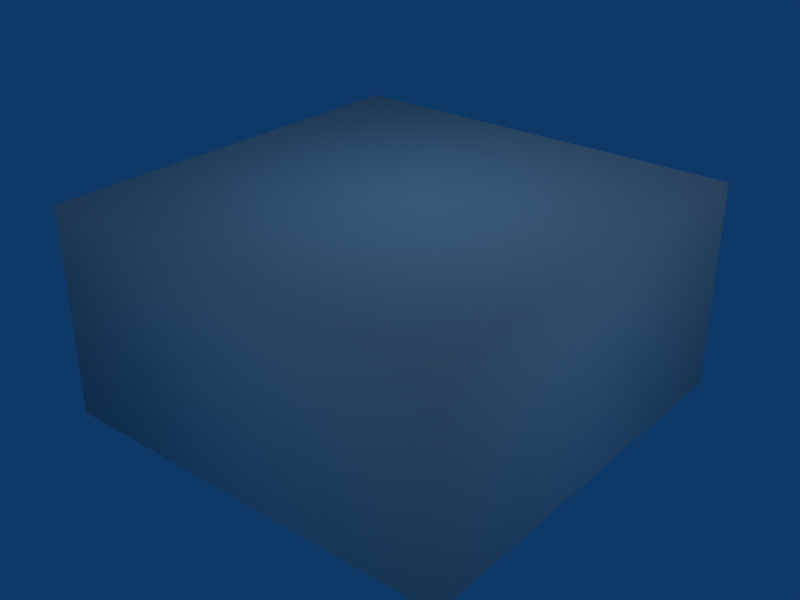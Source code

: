 # Source: outdoors_flat_empty.blend  (saved by Blender 2.76.0; exported with 4.5.12 LTS)
import bpy
from mathutils import Matrix  # noqa: F401  (used for matrix-valued properties, if any)

bpy.ops.wm.read_factory_settings(use_empty=True)
scene = bpy.context.scene
scene.name = 'Scene'

# ---- collections
col_collection_1 = bpy.data.collections.new('Collection 1'); scene.collection.children.link(col_collection_1)

# ---- materials (node trees are filled in below, after node groups)
mat_material = bpy.data.materials.new('Material')
mat_material.alpha_threshold = 0.0
mat_material.use_transparent_shadow = False
mat_material.roughness = 0.5
mat_material_ground_001 = bpy.data.materials.new('Material.Ground.001')
mat_material_ground_001.alpha_threshold = 0.0
mat_material_ground_001.use_transparent_shadow = False
mat_material_ground_001.roughness = 1.543
mat_material_ground_001.specular_intensity = 0.0
mat_material_ground_001.line_color = (0.0, 0.0, 0.0, 1.0)
mat_skyboxmat = bpy.data.materials.new('SkyBoxMat')
mat_skyboxmat.alpha_threshold = 0.0
mat_skyboxmat.use_transparent_shadow = False
mat_skyboxmat.roughness = 0.5
mat_skyboxmat.line_color = (0.0, 0.0, 0.0, 1.0)
mat_material_wall_rock = bpy.data.materials.new('Material.wall.rock')
mat_material_wall_rock.alpha_threshold = 0.0
mat_material_wall_rock.use_transparent_shadow = False
mat_material_wall_rock.roughness = 0.5
mat_material_001 = bpy.data.materials.new('Material.001')
mat_material_001.alpha_threshold = 0.0
mat_material_001.use_transparent_shadow = False
mat_material_001.roughness = 0.5

# ---- material node trees

# ---- world
world_world = bpy.data.worlds.new('World'); scene.world = world_world
world_world.color = (0.05656, 0.2208, 0.4)
world_world.use_sun_shadow = False
world_world.sun_shadow_jitter_overblur = 0.0
world_world.cycles.sampling_method = 'MANUAL'
world_world.cycles.sample_map_resolution = 256

# ---- lights
light_lamp = bpy.data.lights.new('Lamp', 'SUN')
light_lamp.color = (1.0, 0.9593, 0.8902)
light_lamp.transmission_factor = 0.0
light_lamp.use_shadow = False
light_lamp.angle = 1.571
light_lamp.energy = 0.7
light_lamp.shadow_buffer_clip_start = 0.5
light_lamp.shadow_soft_size = 1.0
light_lamp.shadow_cascade_max_distance = 1000.0
light_lamp.cycles.use_multiple_importance_sampling = False
light_lamp_003 = bpy.data.lights.new('Lamp.003', 'SPOT')
light_lamp_003.transmission_factor = 0.0
light_lamp_003.cutoff_distance = 200.0
light_lamp_003.energy = 70.0
light_lamp_003.shadow_buffer_clip_start = 0.1
light_lamp_003.shadow_soft_size = 1.0
light_lamp_003.shadow_maximum_resolution = 0.006
light_lamp_003.use_absolute_resolution = True
light_lamp_003.use_square = True
light_lamp_003.spot_size = 1.571
light_lamp_003.cycles.use_multiple_importance_sampling = False

# ---- meshes
me_flatwall = bpy.data.meshes.new('flatwall')
me_flatwall.from_pydata([(-1.0, -1.0, -1.0), (-1.0, -1.0, 1.0), (-1.0, 1.0, -1.0), (-1.0, 1.0, 1.0), (1.0, -1.0, -1.0), (1.0, -1.0, 1.0), (1.0, 1.0, -1.0), (1.0, 1.0, 1.0)], [], [(1, 3, 2, 0), (3, 7, 6, 2), (7, 5, 4, 6), (5, 1, 0, 4), (0, 2, 6, 4), (5, 7, 3, 1)])
_uv = me_flatwall.uv_layers.new(name='UVMap')
_uv.uv.foreach_set('vector', [0.0, 0.0, 1.0, 0.0, 1.0, 1.0, 0.0, 1.0, 0.0, 0.0, 1.0, 0.0, 1.0, 1.0, 0.0, 1.0, 0.0, 0.0, 1.0, 0.0, 1.0, 1.0, 0.0, 1.0, 0.0, 0.0, 1.0, 0.0, 1.0, 1.0, 0.0, 1.0, 0.0, 0.0, 1.0, 0.0, 1.0, 1.0, 0.0, 1.0, 0.0, 0.0, 1.0, 0.0, 1.0, 1.0, 0.0, 1.0])
me_flatwall.materials.append(mat_material)
me_flatwall.use_remesh_preserve_volume = False
me_flatwall.use_remesh_preserve_attributes = False
me_flatwall.use_mirror_vertex_groups = False
me_flatwall.update()
me_ground = bpy.data.meshes.new('ground')
me_ground.from_pydata([(-1.0, -1.0, -1.0), (-1.0, -1.0, 1.0), (-1.0, 1.0, -1.0), (-1.0, 1.0, 1.0), (1.0, -1.0, -1.0), (1.0, -1.0, 1.0), (1.0, 1.0, -1.0), (1.0, 1.0, 1.0)], [], [(1, 3, 2, 0), (3, 7, 6, 2), (7, 5, 4, 6), (5, 1, 0, 4), (0, 2, 6, 4), (5, 7, 3, 1)])
me_ground.materials.append(mat_material_ground_001)
me_ground.use_remesh_preserve_volume = False
me_ground.use_remesh_preserve_attributes = False
me_ground.use_mirror_vertex_groups = False
me_ground.update()
me_cube_001 = bpy.data.meshes.new('Cube.001')
me_cube_001.from_pydata([(250.0, 250.0, 251.0), (-250.0, 250.0, 251.0), (250.0, -250.0, 251.0), (-250.0, -250.0, 251.0), (250.0, 250.0, 0.9701), (-250.0, 250.0, 0.9701), (250.0, -250.0, 0.97), (-250.0, -250.0, 0.9701)], [], [(1, 0, 2, 3), (0, 1, 5, 4), (3, 2, 6, 7), (2, 0, 4, 6), (7, 5, 1, 3)])
me_cube_001.polygons.foreach_set('use_smooth', [True] * 5)
_uv = me_cube_001.uv_layers.new(name='UVTex')
_uv.uv.foreach_set('vector', [0.25, 0.25, 0.75, 0.25, 0.75, 0.75, 0.25, 0.75, 0.75, 0.25, 0.25, 0.25, 0.25, 0.0, 0.75, 1.228e-07, 0.25, 0.75, 0.75, 0.75, 0.75, 1.0, 0.25, 1.0, 0.75, 0.75, 0.75, 0.25, 1.0, 0.25, 1.0, 0.75, 0.0, 0.75, 3.89e-07, 0.25, 0.25, 0.25, 0.25, 0.75])
me_cube_001.materials.append(mat_skyboxmat)
me_cube_001.use_remesh_preserve_volume = False
me_cube_001.use_remesh_preserve_attributes = False
me_cube_001.use_mirror_vertex_groups = False
me_cube_001.update()
me_mesh = bpy.data.meshes.new('Mesh')
me_mesh.from_pydata([(-5.298, -2.419, 0.0), (-5.035, -2.342, 0.0), (-4.78, -2.281, 0.0), (-4.532, -2.234, 0.0), (-4.292, -2.2, 0.0), (-4.058, -2.178, 0.0), (-3.831, -2.165, 0.0), (-3.611, -2.16, 0.0), (-3.396, -2.163, 0.0), (-3.187, -2.171, 0.0), (-2.983, -2.183, 0.0), (-2.784, -2.199, 0.0), (-2.59, -2.218, 0.0), (-2.401, -2.238, 0.0), (-2.217, -2.259, 0.0), (-2.036, -2.28, 0.0), (-1.859, -2.3, 0.0), (-1.687, -2.319, 0.0), (-1.517, -2.337, 0.0), (-1.351, -2.352, 0.0), (-1.188, -2.365, 0.0), (-1.029, -2.375, 0.0), (-0.8715, -2.383, 0.0), (-0.7171, -2.388, 0.0), (-0.5651, -2.39, 0.0), (-0.4154, -2.389, 0.0), (-0.2678, -2.386, 0.0), (-0.1223, -2.38, 0.0), (0.02128, -2.373, 0.0), (0.1631, -2.364, 0.0), (0.3033, -2.355, 0.0), (0.4419, -2.345, 0.0), (0.579, -2.336, 0.0), (0.7149, -2.327, 0.0), (0.8497, -2.32, 0.0), (0.9835, -2.314, 0.0), (1.117, -2.309, 0.0), (1.249, -2.306, 0.0), (1.381, -2.305, 0.0), (1.514, -2.306, 0.0), (1.646, -2.308, 0.0), (1.779, -2.311, 0.0), (1.913, -2.315, 0.0), (2.048, -2.32, 0.0), (2.185, -2.325, 0.0), (2.323, -2.329, 0.0), (2.464, -2.332, 0.0), (2.608, -2.333, 0.0), (2.755, -2.33, 0.0), (2.906, -2.324, 0.0), (3.06, -2.314, 0.0), (3.219, -2.297, 0.0), (3.384, -2.273, 0.0), (3.554, -2.24, 0.0), (3.73, -2.198, 0.0), (3.913, -2.144, 0.0), (4.103, -2.078, 0.0), (4.301, -1.997, 0.0), (4.508, -1.9, 0.0), (4.724, -1.784, 0.0), (-5.298, -2.419, 2.334), (-5.035, -2.342, 2.334), (-4.78, -2.281, 2.334), (-4.532, -2.234, 2.334), (-4.292, -2.2, 2.334), (-4.058, -2.178, 2.334), (-3.831, -2.165, 2.334), (-3.611, -2.16, 2.334), (-3.396, -2.163, 2.334), (-3.187, -2.171, 2.334), (-2.983, -2.183, 2.334), (-2.784, -2.199, 2.334), (-2.59, -2.218, 2.334), (-2.401, -2.238, 2.334), (-2.217, -2.259, 2.334), (-2.036, -2.28, 2.334), (-1.859, -2.3, 2.334), (-1.687, -2.319, 2.334), (-1.517, -2.337, 2.334), (-1.351, -2.352, 2.334), (-1.188, -2.365, 2.334), (-1.029, -2.375, 2.334), (-0.8715, -2.383, 2.334), (-0.7171, -2.388, 2.334), (-0.5651, -2.39, 2.334), (-0.4154, -2.389, 2.334), (-0.2678, -2.386, 2.334), (-0.1223, -2.38, 2.334), (0.02128, -2.373, 2.334), (0.1631, -2.364, 2.334), (0.3033, -2.355, 2.334), (0.4419, -2.345, 2.334), (0.579, -2.336, 2.334), (0.7149, -2.327, 2.334), (0.8497, -2.32, 2.334), (0.9835, -2.314, 2.334), (1.117, -2.309, 2.334), (1.249, -2.306, 2.334), (1.381, -2.305, 2.334), (1.514, -2.306, 2.334), (1.646, -2.308, 2.334), (1.779, -2.311, 2.334), (1.913, -2.315, 2.334), (2.048, -2.32, 2.334), (2.185, -2.325, 2.334), (2.323, -2.329, 2.334), (2.464, -2.332, 2.334), (2.608, -2.333, 2.334), (2.755, -2.33, 2.334), (2.906, -2.324, 2.334), (3.06, -2.314, 2.334), (3.219, -2.297, 2.334), (3.384, -2.273, 2.334), (3.554, -2.24, 2.334), (3.73, -2.198, 2.334), (3.913, -2.144, 2.334), (4.103, -2.078, 2.334), (4.301, -1.997, 2.334), (4.508, -1.9, 2.334), (4.724, -1.784, 2.334), (-5.279, -2.804, 0.0), (-5.016, -2.727, 0.0), (-4.761, -2.666, 0.0), (-4.514, -2.619, 0.0), (-4.273, -2.586, 0.0), (-4.04, -2.563, 0.0), (-3.813, -2.55, 0.0), (-3.592, -2.546, 0.0), (-3.377, -2.548, 0.0), (-3.168, -2.556, 0.0), (-2.964, -2.569, 0.0), (-2.766, -2.585, 0.0), (-2.572, -2.604, 0.0), (-2.383, -2.624, 0.0), (-2.198, -2.645, 0.0), (-2.017, -2.666, 0.0), (-1.841, -2.686, 0.0), (-1.668, -2.705, 0.0), (-1.499, -2.722, 0.0), (-1.333, -2.738, 0.0), (-1.17, -2.751, 0.0), (-1.01, -2.761, 0.0), (-0.8529, -2.768, 0.0), (-0.6984, -2.773, 0.0), (-0.5464, -2.775, 0.0), (-0.3967, -2.774, 0.0), (-0.2492, -2.771, 0.0), (-0.1037, -2.766, 0.0), (0.03995, -2.758, 0.0), (0.1818, -2.75, 0.0), (0.3219, -2.74, 0.0), (0.4605, -2.731, 0.0), (0.5977, -2.721, 0.0), (0.7336, -2.713, 0.0), (0.8683, -2.705, 0.0), (1.002, -2.699, 0.0), (1.135, -2.695, 0.0), (1.268, -2.692, 0.0), (1.4, -2.691, 0.0), (1.532, -2.691, 0.0), (1.665, -2.694, 0.0), (1.798, -2.697, 0.0), (1.932, -2.701, 0.0), (2.067, -2.706, 0.0), (2.204, -2.71, 0.0), (2.342, -2.715, 0.0), (2.483, -2.717, 0.0), (2.627, -2.718, 0.0), (2.774, -2.716, 0.0), (2.924, -2.71, 0.0), (3.079, -2.699, 0.0), (3.238, -2.682, 0.0), (3.402, -2.658, 0.0), (3.572, -2.626, 0.0), (3.748, -2.583, 0.0), (3.931, -2.53, 0.0), (4.121, -2.463, 0.0), (4.32, -2.382, 0.0), (4.526, -2.285, 0.0), (4.742, -2.17, 0.0), (-5.279, -2.804, 2.334), (-5.016, -2.727, 2.334), (-4.761, -2.666, 2.334), (-4.514, -2.619, 2.334), (-4.273, -2.586, 2.334), (-4.04, -2.563, 2.334), (-3.813, -2.55, 2.334), (-3.592, -2.546, 2.334), (-3.377, -2.548, 2.334), (-3.168, -2.556, 2.334), (-2.964, -2.569, 2.334), (-2.766, -2.585, 2.334), (-2.572, -2.604, 2.334), (-2.383, -2.624, 2.334), (-2.198, -2.645, 2.334), (-2.017, -2.666, 2.334), (-1.841, -2.686, 2.334), (-1.668, -2.705, 2.334), (-1.499, -2.722, 2.334), (-1.333, -2.738, 2.334), (-1.17, -2.751, 2.334), (-1.01, -2.761, 2.334), (-0.8529, -2.768, 2.334), (-0.6984, -2.773, 2.334), (-0.5464, -2.775, 2.334), (-0.3967, -2.774, 2.334), (-0.2492, -2.771, 2.334), (-0.1037, -2.766, 2.334), (0.03995, -2.758, 2.334), (0.1818, -2.75, 2.334), (0.3219, -2.74, 2.334), (0.4605, -2.731, 2.334), (0.5977, -2.721, 2.334), (0.7336, -2.713, 2.334), (0.8683, -2.705, 2.334), (1.002, -2.699, 2.334), (1.135, -2.695, 2.334), (1.268, -2.692, 2.334), (1.4, -2.691, 2.334), (1.532, -2.691, 2.334), (1.665, -2.694, 2.334), (1.798, -2.697, 2.334), (1.932, -2.701, 2.334), (2.067, -2.706, 2.334), (2.204, -2.71, 2.334), (2.342, -2.715, 2.334), (2.483, -2.717, 2.334), (2.627, -2.718, 2.334), (2.774, -2.716, 2.334), (2.924, -2.71, 2.334), (3.079, -2.699, 2.334), (3.238, -2.682, 2.334), (3.402, -2.658, 2.334), (3.572, -2.626, 2.334), (3.748, -2.583, 2.334), (3.931, -2.53, 2.334), (4.121, -2.463, 2.334), (4.32, -2.382, 2.334), (4.526, -2.285, 2.334), (4.742, -2.17, 2.334)], [], [(32, 92, 93, 33), (6, 66, 67, 7), (33, 93, 94, 34), (7, 67, 68, 8), (34, 94, 95, 35), (8, 68, 69, 9), (35, 95, 96, 36), (9, 69, 70, 10), (36, 96, 97, 37), (10, 70, 71, 11), (37, 97, 98, 38), (11, 71, 72, 12), (38, 98, 99, 39), (12, 72, 73, 13), (39, 99, 100, 40), (13, 73, 74, 14), (40, 100, 101, 41), (14, 74, 75, 15), (41, 101, 102, 42), (15, 75, 76, 16), (42, 102, 103, 43), (16, 76, 77, 17), (43, 103, 104, 44), (17, 77, 78, 18), (44, 104, 105, 45), (18, 78, 79, 19), (45, 105, 106, 46), (19, 79, 80, 20), (46, 106, 107, 47), (20, 80, 81, 21), (47, 107, 108, 48), (21, 81, 82, 22), (48, 108, 109, 49), (22, 82, 83, 23), (49, 109, 110, 50), (23, 83, 84, 24), (50, 110, 111, 51), (24, 84, 85, 25), (51, 111, 112, 52), (25, 85, 86, 26), (52, 112, 113, 53), (26, 86, 87, 27), (0, 60, 61, 1), (53, 113, 114, 54), (27, 87, 88, 28), (1, 61, 62, 2), (54, 114, 115, 55), (28, 88, 89, 29), (2, 62, 63, 3), (55, 115, 116, 56), (29, 89, 90, 30), (3, 63, 64, 4), (56, 116, 117, 57), (30, 90, 91, 31), (4, 64, 65, 5), (57, 117, 118, 58), (31, 91, 92, 32), (5, 65, 66, 6), (58, 118, 119, 59), (152, 153, 213, 212), (126, 127, 187, 186), (153, 154, 214, 213), (127, 128, 188, 187), (154, 155, 215, 214), (128, 129, 189, 188), (155, 156, 216, 215), (129, 130, 190, 189), (156, 157, 217, 216), (130, 131, 191, 190), (157, 158, 218, 217), (131, 132, 192, 191), (158, 159, 219, 218), (132, 133, 193, 192), (159, 160, 220, 219), (133, 134, 194, 193), (160, 161, 221, 220), (134, 135, 195, 194), (161, 162, 222, 221), (135, 136, 196, 195), (162, 163, 223, 222), (136, 137, 197, 196), (163, 164, 224, 223), (137, 138, 198, 197), (164, 165, 225, 224), (138, 139, 199, 198), (165, 166, 226, 225), (139, 140, 200, 199), (166, 167, 227, 226), (140, 141, 201, 200), (167, 168, 228, 227), (141, 142, 202, 201), (168, 169, 229, 228), (142, 143, 203, 202), (169, 170, 230, 229), (143, 144, 204, 203), (170, 171, 231, 230), (144, 145, 205, 204), (171, 172, 232, 231), (145, 146, 206, 205), (172, 173, 233, 232), (146, 147, 207, 206), (120, 121, 181, 180), (173, 174, 234, 233), (147, 148, 208, 207), (121, 122, 182, 181), (174, 175, 235, 234), (148, 149, 209, 208), (122, 123, 183, 182), (175, 176, 236, 235), (149, 150, 210, 209), (123, 124, 184, 183), (176, 177, 237, 236), (150, 151, 211, 210), (124, 125, 185, 184), (177, 178, 238, 237), (151, 152, 212, 211), (125, 126, 186, 185), (178, 179, 239, 238), (67, 66, 186, 187), (14, 15, 135, 134), (119, 118, 238, 239), (68, 67, 187, 188), (15, 16, 136, 135), (69, 68, 188, 189), (16, 17, 137, 136), (70, 69, 189, 190), (17, 18, 138, 137), (71, 70, 190, 191), (18, 19, 139, 138), (72, 71, 191, 192), (19, 20, 140, 139), (73, 72, 192, 193), (20, 21, 141, 140), (74, 73, 193, 194), (21, 22, 142, 141), (75, 74, 194, 195), (22, 23, 143, 142), (76, 75, 195, 196), (59, 119, 239, 179), (23, 24, 144, 143), (77, 76, 196, 197), (24, 25, 145, 144), (78, 77, 197, 198), (25, 26, 146, 145), (79, 78, 198, 199), (26, 27, 147, 146), (80, 79, 199, 200), (27, 28, 148, 147), (81, 80, 200, 201), (28, 29, 149, 148), (82, 81, 201, 202), (29, 30, 150, 149), (83, 82, 202, 203), (30, 31, 151, 150), (84, 83, 203, 204), (31, 32, 152, 151), (85, 84, 204, 205), (32, 33, 153, 152), (86, 85, 205, 206), (33, 34, 154, 153), (87, 86, 206, 207), (34, 35, 155, 154), (88, 87, 207, 208), (35, 36, 156, 155), (89, 88, 208, 209), (36, 37, 157, 156), (90, 89, 209, 210), (37, 38, 158, 157), (91, 90, 210, 211), (38, 39, 159, 158), (92, 91, 211, 212), (39, 40, 160, 159), (93, 92, 212, 213), (40, 41, 161, 160), (94, 93, 213, 214), (41, 42, 162, 161), (95, 94, 214, 215), (42, 43, 163, 162), (96, 95, 215, 216), (43, 44, 164, 163), (97, 96, 216, 217), (44, 45, 165, 164), (98, 97, 217, 218), (45, 46, 166, 165), (99, 98, 218, 219), (46, 47, 167, 166), (100, 99, 219, 220), (47, 48, 168, 167), (101, 100, 220, 221), (48, 49, 169, 168), (102, 101, 221, 222), (49, 50, 170, 169), (103, 102, 222, 223), (50, 51, 171, 170), (104, 103, 223, 224), (51, 52, 172, 171), (0, 1, 121, 120), (105, 104, 224, 225), (52, 53, 173, 172), (1, 2, 122, 121), (106, 105, 225, 226), (53, 54, 174, 173), (2, 3, 123, 122), (107, 106, 226, 227), (54, 55, 175, 174), (3, 4, 124, 123), (108, 107, 227, 228), (55, 56, 176, 175), (4, 5, 125, 124), (109, 108, 228, 229), (56, 57, 177, 176), (5, 6, 126, 125), (110, 109, 229, 230), (57, 58, 178, 177), (6, 7, 127, 126), (111, 110, 230, 231), (58, 59, 179, 178), (7, 8, 128, 127), (112, 111, 231, 232), (61, 60, 180, 181), (8, 9, 129, 128), (113, 112, 232, 233), (62, 61, 181, 182), (60, 0, 120, 180), (9, 10, 130, 129), (114, 113, 233, 234), (63, 62, 182, 183), (10, 11, 131, 130), (115, 114, 234, 235), (64, 63, 183, 184), (11, 12, 132, 131), (116, 115, 235, 236), (65, 64, 184, 185), (12, 13, 133, 132), (117, 116, 236, 237), (66, 65, 185, 186), (13, 14, 134, 133), (118, 117, 237, 238)])
_uv = me_mesh.uv_layers.new(name='UVMap')
_uv.uv.foreach_set('vector', [0.5823, 0.3998, 0.5823, 6.33e-05, 0.5957, 6.326e-05, 0.5957, 0.3998, 0.147, 0.3998, 0.147, 6.475e-05, 0.1687, 6.458e-05, 0.1687, 0.3998, 0.5957, 0.3998, 0.5957, 6.326e-05, 0.609, 6.326e-05, 0.609, 0.3998, 0.1687, 0.3998, 0.1687, 6.458e-05, 0.1899, 6.442e-05, 0.1899, 0.3998, 0.609, 0.3998, 0.609, 6.326e-05, 0.6222, 6.322e-05, 0.6222, 0.3998, 0.1899, 0.3998, 0.1899, 6.442e-05, 0.2105, 6.429e-05, 0.2105, 0.3998, 0.6222, 0.3998, 0.6222, 6.322e-05, 0.6353, 6.326e-05, 0.6353, 0.3998, 0.2105, 0.3998, 0.2105, 6.429e-05, 0.2306, 6.413e-05, 0.2306, 0.3998, 0.6353, 0.3998, 0.6353, 6.326e-05, 0.6484, 6.33e-05, 0.6484, 0.3998, 0.2306, 0.3998, 0.2306, 6.413e-05, 0.2502, 6.398e-05, 0.2502, 0.3998, 0.6484, 0.3998, 0.6484, 6.33e-05, 0.6614, 6.334e-05, 0.6614, 0.3998, 0.2502, 0.3998, 0.2502, 6.398e-05, 0.2694, 6.388e-05, 0.2694, 0.3998, 0.6614, 0.3998, 0.6614, 6.334e-05, 0.6744, 6.336e-05, 0.6744, 0.3998, 0.2694, 0.3998, 0.2694, 6.388e-05, 0.2881, 6.38e-05, 0.2881, 0.3998, 0.6744, 0.3998, 0.6744, 6.336e-05, 0.6874, 6.344e-05, 0.6874, 0.3998, 0.2881, 0.3998, 0.2881, 6.38e-05, 0.3064, 6.376e-05, 0.3064, 0.3998, 0.6874, 0.3998, 0.6874, 6.344e-05, 0.7005, 6.355e-05, 0.7005, 0.3998, 0.3064, 0.3998, 0.3064, 6.376e-05, 0.3243, 6.367e-05, 0.3243, 0.3998, 0.7005, 0.3998, 0.7005, 6.355e-05, 0.7137, 6.361e-05, 0.7137, 0.3998, 0.3243, 0.3998, 0.3243, 6.367e-05, 0.3418, 6.359e-05, 0.3418, 0.3998, 0.7137, 0.3998, 0.7137, 6.361e-05, 0.727, 6.371e-05, 0.727, 0.3998, 0.3418, 0.3998, 0.3418, 6.359e-05, 0.3589, 6.357e-05, 0.3589, 0.3998, 0.727, 0.3998, 0.727, 6.371e-05, 0.7405, 6.378e-05, 0.7405, 0.3998, 0.3589, 0.3998, 0.3589, 6.357e-05, 0.3756, 6.357e-05, 0.3756, 0.3998, 0.7405, 0.3998, 0.7405, 6.378e-05, 0.7542, 6.384e-05, 0.7542, 0.3998, 0.3756, 0.3998, 0.3756, 6.357e-05, 0.392, 6.355e-05, 0.392, 0.3998, 0.7542, 0.3998, 0.7542, 6.384e-05, 0.768, 6.386e-05, 0.768, 0.3998, 0.392, 0.3998, 0.392, 6.355e-05, 0.4081, 6.353e-05, 0.4081, 0.3998, 0.768, 0.3998, 0.768, 6.386e-05, 0.7822, 6.394e-05, 0.7822, 0.3998, 0.4081, 0.3998, 0.4081, 6.353e-05, 0.4239, 6.351e-05, 0.4239, 0.3998, 0.7822, 0.3998, 0.7822, 6.394e-05, 0.7966, 6.402e-05, 0.7966, 0.3998, 0.4239, 0.3998, 0.4239, 6.351e-05, 0.4394, 6.351e-05, 0.4394, 0.3998, 0.7966, 0.3998, 0.7966, 6.402e-05, 0.8115, 6.409e-05, 0.8115, 0.3998, 0.4394, 0.3998, 0.4394, 6.351e-05, 0.4546, 6.349e-05, 0.4546, 0.3998, 0.8115, 0.3998, 0.8115, 6.409e-05, 0.8267, 6.417e-05, 0.8267, 0.3998, 0.4546, 0.3998, 0.4546, 6.349e-05, 0.4696, 6.351e-05, 0.4696, 0.3998, 0.8267, 0.3998, 0.8267, 6.417e-05, 0.8425, 6.431e-05, 0.8425, 0.3998, 0.4696, 0.3998, 0.4696, 6.351e-05, 0.4843, 6.349e-05, 0.4843, 0.3998, 0.8425, 0.3998, 0.8425, 6.431e-05, 0.8588, 6.44e-05, 0.8588, 0.3998, 0.4843, 0.3998, 0.4843, 6.349e-05, 0.4988, 6.347e-05, 0.4988, 0.3998, 0.8588, 0.3998, 0.8588, 6.44e-05, 0.8759, 6.454e-05, 0.8759, 0.3998, 0.4988, 0.3998, 0.4988, 6.347e-05, 0.5132, 6.347e-05, 0.5132, 0.3998, 6.368e-05, 0.3998, 6.322e-05, 6.562e-05, 0.02702, 6.551e-05, 0.02702, 0.3998, 0.8759, 0.3998, 0.8759, 6.454e-05, 0.8937, 6.469e-05, 0.8937, 0.3998, 0.5132, 0.3998, 0.5132, 6.347e-05, 0.5273, 6.342e-05, 0.5273, 0.3998, 0.02702, 0.3998, 0.02702, 6.551e-05, 0.05282, 6.541e-05, 0.05282, 0.3998, 0.8937, 0.3998, 0.8937, 6.469e-05, 0.9124, 6.481e-05, 0.9124, 0.3998, 0.5273, 0.3998, 0.5273, 6.342e-05, 0.5413, 6.34e-05, 0.5413, 0.3998, 0.05282, 0.3998, 0.05282, 6.541e-05, 0.07761, 6.526e-05, 0.07761, 0.3998, 0.9124, 0.3998, 0.9124, 6.481e-05, 0.9323, 6.5e-05, 0.9323, 0.3998, 0.5413, 0.3998, 0.5413, 6.34e-05, 0.5551, 6.336e-05, 0.5551, 0.3998, 0.07761, 0.3998, 0.07761, 6.526e-05, 0.1015, 6.51e-05, 0.1015, 0.3998, 0.9323, 0.3998, 0.9323, 6.5e-05, 0.9534, 6.514e-05, 0.9534, 0.3998, 0.5551, 0.3998, 0.5551, 6.336e-05, 0.5688, 6.334e-05, 0.5688, 0.3998, 0.1015, 0.3998, 0.1015, 6.51e-05, 0.1246, 6.495e-05, 0.1246, 0.3998, 0.9534, 0.3998, 0.9534, 6.514e-05, 0.9758, 6.537e-05, 0.9758, 0.3998, 0.5688, 0.3998, 0.5688, 6.334e-05, 0.5823, 6.33e-05, 0.5823, 0.3998, 0.1246, 0.3998, 0.1246, 6.495e-05, 0.147, 6.475e-05, 0.147, 0.3998, 0.9758, 0.3998, 0.9758, 6.537e-05, 0.9999, 6.549e-05, 0.9999, 0.3998, 0.5823, 6.328e-05, 0.5957, 6.328e-05, 0.5957, 0.3998, 0.5823, 0.3998, 0.147, 6.473e-05, 0.1687, 6.456e-05, 0.1687, 0.3998, 0.147, 0.3998, 0.5957, 6.328e-05, 0.609, 6.326e-05, 0.609, 0.3998, 0.5957, 0.3998, 0.1687, 6.456e-05, 0.1899, 6.44e-05, 0.1899, 0.3998, 0.1687, 0.3998, 0.609, 6.326e-05, 0.6222, 6.322e-05, 0.6222, 0.3998, 0.609, 0.3998, 0.1899, 6.44e-05, 0.2105, 6.421e-05, 0.2105, 0.3998, 0.1899, 0.3998, 0.6222, 6.322e-05, 0.6353, 6.324e-05, 0.6353, 0.3998, 0.6222, 0.3998, 0.2105, 6.421e-05, 0.2306, 6.407e-05, 0.2306, 0.3998, 0.2105, 0.3998, 0.6353, 6.324e-05, 0.6484, 6.324e-05, 0.6484, 0.3998, 0.6353, 0.3998, 0.2306, 6.407e-05, 0.2502, 6.392e-05, 0.2502, 0.3998, 0.2306, 0.3998, 0.6484, 6.324e-05, 0.6614, 6.326e-05, 0.6614, 0.3998, 0.6484, 0.3998, 0.2502, 6.392e-05, 0.2694, 6.38e-05, 0.2694, 0.3998, 0.2502, 0.3998, 0.6614, 6.326e-05, 0.6744, 6.33e-05, 0.6744, 0.3998, 0.6614, 0.3998, 0.2694, 6.38e-05, 0.2881, 6.371e-05, 0.2881, 0.3998, 0.2694, 0.3998, 0.6744, 6.33e-05, 0.6874, 6.334e-05, 0.6874, 0.3998, 0.6744, 0.3998, 0.2881, 6.371e-05, 0.3064, 6.363e-05, 0.3064, 0.3998, 0.2881, 0.3998, 0.6874, 6.334e-05, 0.7005, 6.342e-05, 0.7005, 0.3998, 0.6874, 0.3998, 0.3064, 6.363e-05, 0.3243, 6.357e-05, 0.3243, 0.3998, 0.3064, 0.3998, 0.7005, 6.342e-05, 0.7137, 6.351e-05, 0.7137, 0.3998, 0.7005, 0.3998, 0.3243, 6.357e-05, 0.3418, 6.353e-05, 0.3418, 0.3998, 0.3243, 0.3998, 0.7137, 6.351e-05, 0.727, 6.359e-05, 0.727, 0.3998, 0.7137, 0.3998, 0.3418, 6.353e-05, 0.3589, 6.349e-05, 0.3589, 0.3998, 0.3418, 0.3998, 0.727, 6.359e-05, 0.7405, 6.367e-05, 0.7405, 0.3998, 0.727, 0.3998, 0.3589, 6.349e-05, 0.3756, 6.347e-05, 0.3756, 0.3998, 0.3589, 0.3998, 0.7405, 6.367e-05, 0.7542, 6.376e-05, 0.7542, 0.3998, 0.7405, 0.3998, 0.3756, 6.347e-05, 0.392, 6.345e-05, 0.392, 0.3998, 0.3756, 0.3998, 0.7542, 6.376e-05, 0.768, 6.384e-05, 0.768, 0.3998, 0.7542, 0.3998, 0.392, 6.345e-05, 0.4081, 6.342e-05, 0.4081, 0.3998, 0.392, 0.3998, 0.768, 6.384e-05, 0.7822, 6.388e-05, 0.7822, 0.3998, 0.768, 0.3998, 0.4081, 6.342e-05, 0.4239, 6.345e-05, 0.4239, 0.3998, 0.4081, 0.3998, 0.7822, 6.388e-05, 0.7966, 6.396e-05, 0.7966, 0.3998, 0.7822, 0.3998, 0.4239, 6.345e-05, 0.4394, 6.342e-05, 0.4394, 0.3998, 0.4239, 0.3998, 0.7966, 6.396e-05, 0.8115, 6.402e-05, 0.8115, 0.3998, 0.7966, 0.3998, 0.4394, 6.342e-05, 0.4546, 6.342e-05, 0.4546, 0.3998, 0.4394, 0.3998, 0.8115, 6.402e-05, 0.8267, 6.409e-05, 0.8267, 0.3998, 0.8115, 0.3998, 0.4546, 6.342e-05, 0.4696, 6.342e-05, 0.4696, 0.3998, 0.4546, 0.3998, 0.8267, 6.409e-05, 0.8425, 6.417e-05, 0.8425, 0.3998, 0.8267, 0.3998, 0.4696, 6.342e-05, 0.4843, 6.342e-05, 0.4843, 0.3998, 0.4696, 0.3998, 0.8425, 6.417e-05, 0.8588, 6.429e-05, 0.8588, 0.3998, 0.8425, 0.3998, 0.4843, 6.342e-05, 0.4988, 6.342e-05, 0.4988, 0.3998, 0.4843, 0.3998, 0.8588, 6.429e-05, 0.8759, 6.442e-05, 0.8759, 0.3998, 0.8588, 0.3998, 0.4988, 6.342e-05, 0.5132, 6.342e-05, 0.5132, 0.3998, 0.4988, 0.3998, 6.322e-05, 6.545e-05, 0.02702, 6.535e-05, 0.02702, 0.3998, 6.373e-05, 0.3998, 0.8759, 6.442e-05, 0.8937, 6.456e-05, 0.8937, 0.3998, 0.8759, 0.3998, 0.5132, 6.342e-05, 0.5273, 6.34e-05, 0.5273, 0.3998, 0.5132, 0.3998, 0.02702, 6.535e-05, 0.05282, 6.524e-05, 0.05282, 0.3998, 0.02702, 0.3998, 0.8937, 6.456e-05, 0.9124, 6.471e-05, 0.9124, 0.3998, 0.8937, 0.3998, 0.5273, 6.34e-05, 0.5413, 6.336e-05, 0.5413, 0.3998, 0.5273, 0.3998, 0.05282, 6.524e-05, 0.07761, 6.512e-05, 0.07761, 0.3998, 0.05282, 0.3998, 0.9124, 6.471e-05, 0.9323, 6.485e-05, 0.9323, 0.3998, 0.9124, 0.3998, 0.5413, 6.336e-05, 0.5551, 6.334e-05, 0.5551, 0.3998, 0.5413, 0.3998, 0.07761, 6.512e-05, 0.1015, 6.502e-05, 0.1015, 0.3998, 0.07761, 0.3998, 0.9323, 6.485e-05, 0.9534, 6.504e-05, 0.9534, 0.3998, 0.9323, 0.3998, 0.5551, 6.334e-05, 0.5688, 6.33e-05, 0.5688, 0.3998, 0.5551, 0.3998, 0.1015, 6.502e-05, 0.1246, 6.487e-05, 0.1246, 0.3998, 0.1015, 0.3998, 0.9534, 6.504e-05, 0.9758, 6.52e-05, 0.9758, 0.3998, 0.9534, 0.3998, 0.5688, 6.33e-05, 0.5823, 6.328e-05, 0.5823, 0.3998, 0.5688, 0.3998, 0.1246, 6.487e-05, 0.147, 6.473e-05, 0.147, 0.3998, 0.1246, 0.3998, 0.9758, 6.52e-05, 0.9999, 6.539e-05, 0.9999, 0.3998, 0.9758, 0.3998, 0.0, 0.0, 1.0, 0.0, 1.0, 1.0, 0.0, 1.0, 0.0, 0.0, 1.0, 0.0, 1.0, 1.0, 0.0, 1.0, 0.0, 0.0, 1.0, 0.0, 1.0, 1.0, 0.0, 1.0, 0.0, 0.0, 1.0, 0.0, 1.0, 1.0, 0.0, 1.0, 0.0, 0.0, 1.0, 0.0, 1.0, 1.0, 0.0, 1.0, 0.0, 0.0, 1.0, 0.0, 1.0, 1.0, 0.0, 1.0, 0.0, 0.0, 1.0, 0.0, 1.0, 1.0, 0.0, 1.0, 0.0, 0.0, 1.0, 0.0, 1.0, 1.0, 0.0, 1.0, 0.0, 0.0, 1.0, 0.0, 1.0, 1.0, 0.0, 1.0, 0.0, 0.0, 1.0, 0.0, 1.0, 1.0, 0.0, 1.0, 0.0, 0.0, 1.0, 0.0, 1.0, 1.0, 0.0, 1.0, 0.0, 0.0, 1.0, 0.0, 1.0, 1.0, 0.0, 1.0, 0.0, 0.0, 1.0, 0.0, 1.0, 1.0, 0.0, 1.0, 0.0, 0.0, 1.0, 0.0, 1.0, 1.0, 0.0, 1.0, 0.0, 0.0, 1.0, 0.0, 1.0, 1.0, 0.0, 1.0, 0.0, 0.0, 1.0, 0.0, 1.0, 1.0, 0.0, 1.0, 0.0, 0.0, 1.0, 0.0, 1.0, 1.0, 0.0, 1.0, 0.0, 0.0, 1.0, 0.0, 1.0, 1.0, 0.0, 1.0, 0.0, 0.0, 1.0, 0.0, 1.0, 1.0, 0.0, 1.0, 0.0, 0.0, 1.0, 0.0, 1.0, 1.0, 0.0, 1.0, 0.0, 0.0, 1.0, 0.0, 1.0, 1.0, 0.0, 1.0, 0.0, 0.0, 1.0, 0.0, 1.0, 1.0, 0.0, 1.0, 0.0, 0.0, 1.0, 0.0, 1.0, 1.0, 0.0, 1.0, 0.0, 0.0, 1.0, 0.0, 1.0, 1.0, 0.0, 1.0, 0.0, 0.0, 1.0, 0.0, 1.0, 1.0, 0.0, 1.0, 0.0, 0.0, 1.0, 0.0, 1.0, 1.0, 0.0, 1.0, 0.0, 0.0, 1.0, 0.0, 1.0, 1.0, 0.0, 1.0, 0.0, 0.0, 1.0, 0.0, 1.0, 1.0, 0.0, 1.0, 0.0, 0.0, 1.0, 0.0, 1.0, 1.0, 0.0, 1.0, 0.0, 0.0, 1.0, 0.0, 1.0, 1.0, 0.0, 1.0, 0.0, 0.0, 1.0, 0.0, 1.0, 1.0, 0.0, 1.0, 0.0, 0.0, 1.0, 0.0, 1.0, 1.0, 0.0, 1.0, 0.0, 0.0, 1.0, 0.0, 1.0, 1.0, 0.0, 1.0, 0.0, 0.0, 1.0, 0.0, 1.0, 1.0, 0.0, 1.0, 0.0, 0.0, 1.0, 0.0, 1.0, 1.0, 0.0, 1.0, 0.0, 0.0, 1.0, 0.0, 1.0, 1.0, 0.0, 1.0, 0.0, 0.0, 1.0, 0.0, 1.0, 1.0, 0.0, 1.0, 0.0, 0.0, 1.0, 0.0, 1.0, 1.0, 0.0, 1.0, 0.0, 0.0, 1.0, 0.0, 1.0, 1.0, 0.0, 1.0, 0.0, 0.0, 1.0, 0.0, 1.0, 1.0, 0.0, 1.0, 0.0, 0.0, 1.0, 0.0, 1.0, 1.0, 0.0, 1.0, 0.0, 0.0, 1.0, 0.0, 1.0, 1.0, 0.0, 1.0, 0.0, 0.0, 1.0, 0.0, 1.0, 1.0, 0.0, 1.0, 0.0, 0.0, 1.0, 0.0, 1.0, 1.0, 0.0, 1.0, 0.0, 0.0, 1.0, 0.0, 1.0, 1.0, 0.0, 1.0, 0.0, 0.0, 1.0, 0.0, 1.0, 1.0, 0.0, 1.0, 0.0, 0.0, 1.0, 0.0, 1.0, 1.0, 0.0, 1.0, 0.0, 0.0, 1.0, 0.0, 1.0, 1.0, 0.0, 1.0, 0.0, 0.0, 1.0, 0.0, 1.0, 1.0, 0.0, 1.0, 0.0, 0.0, 1.0, 0.0, 1.0, 1.0, 0.0, 1.0, 0.0, 0.0, 1.0, 0.0, 1.0, 1.0, 0.0, 1.0, 0.0, 0.0, 1.0, 0.0, 1.0, 1.0, 0.0, 1.0, 0.0, 0.0, 1.0, 0.0, 1.0, 1.0, 0.0, 1.0, 0.0, 0.0, 1.0, 0.0, 1.0, 1.0, 0.0, 1.0, 0.0, 0.0, 1.0, 0.0, 1.0, 1.0, 0.0, 1.0, 0.0, 0.0, 1.0, 0.0, 1.0, 1.0, 0.0, 1.0, 0.0, 0.0, 1.0, 0.0, 1.0, 1.0, 0.0, 1.0, 0.0, 0.0, 1.0, 0.0, 1.0, 1.0, 0.0, 1.0, 0.0, 0.0, 1.0, 0.0, 1.0, 1.0, 0.0, 1.0, 0.0, 0.0, 1.0, 0.0, 1.0, 1.0, 0.0, 1.0, 0.0, 0.0, 1.0, 0.0, 1.0, 1.0, 0.0, 1.0, 0.0, 0.0, 1.0, 0.0, 1.0, 1.0, 0.0, 1.0, 0.0, 0.0, 1.0, 0.0, 1.0, 1.0, 0.0, 1.0, 0.0, 0.0, 1.0, 0.0, 1.0, 1.0, 0.0, 1.0, 0.0, 0.0, 1.0, 0.0, 1.0, 1.0, 0.0, 1.0, 0.0, 0.0, 1.0, 0.0, 1.0, 1.0, 0.0, 1.0, 0.0, 0.0, 1.0, 0.0, 1.0, 1.0, 0.0, 1.0, 0.0, 0.0, 1.0, 0.0, 1.0, 1.0, 0.0, 1.0, 0.0, 0.0, 1.0, 0.0, 1.0, 1.0, 0.0, 1.0, 0.0, 0.0, 1.0, 0.0, 1.0, 1.0, 0.0, 1.0, 0.0, 0.0, 1.0, 0.0, 1.0, 1.0, 0.0, 1.0, 0.0, 0.0, 1.0, 0.0, 1.0, 1.0, 0.0, 1.0, 0.0, 0.0, 1.0, 0.0, 1.0, 1.0, 0.0, 1.0, 0.0, 0.0, 1.0, 0.0, 1.0, 1.0, 0.0, 1.0, 0.0, 0.0, 1.0, 0.0, 1.0, 1.0, 0.0, 1.0, 0.0, 0.0, 1.0, 0.0, 1.0, 1.0, 0.0, 1.0, 0.0, 0.0, 1.0, 0.0, 1.0, 1.0, 0.0, 1.0, 0.0, 0.0, 1.0, 0.0, 1.0, 1.0, 0.0, 1.0, 0.0, 0.0, 1.0, 0.0, 1.0, 1.0, 0.0, 1.0, 0.0, 0.0, 1.0, 0.0, 1.0, 1.0, 0.0, 1.0, 0.0, 0.0, 1.0, 0.0, 1.0, 1.0, 0.0, 1.0, 0.0, 0.0, 1.0, 0.0, 1.0, 1.0, 0.0, 1.0, 0.0, 0.0, 1.0, 0.0, 1.0, 1.0, 0.0, 1.0, 0.0, 0.0, 1.0, 0.0, 1.0, 1.0, 0.0, 1.0, 0.0, 0.0, 1.0, 0.0, 1.0, 1.0, 0.0, 1.0, 0.0, 0.0, 1.0, 0.0, 1.0, 1.0, 0.0, 1.0, 0.0, 0.0, 1.0, 0.0, 1.0, 1.0, 0.0, 1.0, 0.0, 0.0, 1.0, 0.0, 1.0, 1.0, 0.0, 1.0, 0.0, 0.0, 1.0, 0.0, 1.0, 1.0, 0.0, 1.0, 0.0, 0.0, 1.0, 0.0, 1.0, 1.0, 0.0, 1.0, 0.0, 0.0, 1.0, 0.0, 1.0, 1.0, 0.0, 1.0, 0.0, 0.0, 1.0, 0.0, 1.0, 1.0, 0.0, 1.0, 0.0, 0.0, 1.0, 0.0, 1.0, 1.0, 0.0, 1.0, 0.0, 0.0, 1.0, 0.0, 1.0, 1.0, 0.0, 1.0, 0.0, 0.0, 1.0, 0.0, 1.0, 1.0, 0.0, 1.0, 0.0, 0.0, 1.0, 0.0, 1.0, 1.0, 0.0, 1.0, 0.0, 0.0, 1.0, 0.0, 1.0, 1.0, 0.0, 1.0, 0.0, 0.0, 1.0, 0.0, 1.0, 1.0, 0.0, 1.0, 0.0, 0.0, 1.0, 0.0, 1.0, 1.0, 0.0, 1.0, 0.0, 0.0, 1.0, 0.0, 1.0, 1.0, 0.0, 1.0, 0.0, 0.0, 1.0, 0.0, 1.0, 1.0, 0.0, 1.0, 0.0, 0.0, 1.0, 0.0, 1.0, 1.0, 0.0, 1.0, 0.0, 0.0, 1.0, 0.0, 1.0, 1.0, 0.0, 1.0, 0.0, 0.0, 1.0, 0.0, 1.0, 1.0, 0.0, 1.0, 0.0, 0.0, 1.0, 0.0, 1.0, 1.0, 0.0, 1.0, 0.0, 0.0, 1.0, 0.0, 1.0, 1.0, 0.0, 1.0, 0.0, 0.0, 1.0, 0.0, 1.0, 1.0, 0.0, 1.0, 0.0, 0.0, 1.0, 0.0, 1.0, 1.0, 0.0, 1.0, 0.0, 0.0, 1.0, 0.0, 1.0, 1.0, 0.0, 1.0, 0.0, 0.0, 1.0, 0.0, 1.0, 1.0, 0.0, 1.0, 0.0, 0.0, 1.0, 0.0, 1.0, 1.0, 0.0, 1.0, 0.0, 0.0, 1.0, 0.0, 1.0, 1.0, 0.0, 1.0, 0.0, 0.0, 1.0, 0.0, 1.0, 1.0, 0.0, 1.0, 0.0, 0.0, 1.0, 0.0, 1.0, 1.0, 0.0, 1.0, 0.0, 0.0, 1.0, 0.0, 1.0, 1.0, 0.0, 1.0, 0.0, 0.0, 1.0, 0.0, 1.0, 1.0, 0.0, 1.0, 0.0, 0.0, 1.0, 0.0, 1.0, 1.0, 0.0, 1.0, 0.0, 0.0, 1.0, 0.0, 1.0, 1.0, 0.0, 1.0, 0.0, 0.0, 1.0, 0.0, 1.0, 1.0, 0.0, 1.0, 0.0, 0.0, 1.0, 0.0, 1.0, 1.0, 0.0, 1.0])
me_mesh.materials.append(mat_material_wall_rock)
me_mesh.use_remesh_preserve_volume = False
me_mesh.use_remesh_preserve_attributes = False
me_mesh.use_mirror_vertex_groups = False
me_mesh.update()
me_flatwall_001 = bpy.data.meshes.new('flatwall.001')
me_flatwall_001.from_pydata([(-1.0, -1.0, 1.0), (-1.0, 1.0, 1.0), (-1.0, 1.0, -1.0), (-1.0, 0.6653, -1.0), (-1.0, 0.6653, -0.2), (-1.0, 0.657, -0.2), (-1.0, 0.657, -1.0), (-1.0, 0.5, -1.0), (-1.0, 0.5, -0.2), (-1.0, 0.4917, -0.2), (-1.0, 0.4917, -1.0), (-1.0, 0.3347, -1.0), (-1.0, 0.3347, -0.2), (-1.0, 0.3264, -0.2), (-1.0, 0.3264, -1.0), (-1.0, 0.1694, -1.0), (-1.0, 0.1694, -0.2), (-1.0, 0.1612, -0.2), (-1.0, 0.1612, -1.0), (-1.0, 0.004132, -1.0), (-1.0, 0.004132, -0.2), (-1.0, -0.004132, -0.2), (-1.0, -0.004132, -1.0), (-1.0, -0.1612, -1.0), (-1.0, -0.1612, -0.2), (-1.0, -0.1694, -0.2), (-1.0, -0.1694, -1.0), (-1.0, -0.3264, -1.0), (-1.0, -0.3264, -0.2), (-1.0, -0.3347, -0.2), (-1.0, -0.3347, -1.0), (-1.0, -0.4917, -1.0), (-1.0, -0.4917, -0.2), (-1.0, -0.5, -0.2), (-1.0, -0.5, -1.0), (-1.0, -0.657, -1.0), (-1.0, -0.657, -0.2), (-1.0, -0.6653, -0.2), (-1.0, -0.6653, -1.0), (-1.0, -1.0, -1.0), (1.0, -1.0, 1.0), (1.0, -1.0, -1.0), (1.0, 1.0, 1.0), (1.0, 1.0, -1.0), (0.0, -0.6653, -1.0), (0.0, -0.657, -1.0), (0.0, -0.5, -1.0), (0.0, -0.4917, -1.0), (0.0, -0.3347, -1.0), (0.0, -0.3264, -1.0), (0.0, -0.1694, -1.0), (0.0, -0.1612, -1.0), (0.0, -0.004132, -1.0), (0.0, 0.004132, -1.0), (0.0, 0.1612, -1.0), (0.0, 0.1694, -1.0), (0.0, 0.3264, -1.0), (0.0, 0.3347, -1.0), (0.0, 0.4917, -1.0), (0.0, 0.5, -1.0), (0.0, 0.657, -1.0), (0.0, 0.6653, -1.0), (-2.0, 0.6653, -1.0), (-2.0, 0.6653, -0.2), (-2.0, 0.657, -0.2), (-2.0, 0.657, -1.0), (-2.0, 0.5, -1.0), (-2.0, 0.5, -0.2), (-2.0, 0.4917, -0.2), (-2.0, 0.4917, -1.0), (-2.0, 0.3347, -1.0), (-2.0, 0.3347, -0.2), (-2.0, 0.3264, -0.2), (-2.0, 0.3264, -1.0), (-2.0, 0.1694, -1.0), (-2.0, 0.1694, -0.2), (-2.0, 0.1612, -0.2), (-2.0, 0.1612, -1.0), (-2.0, 0.004132, -1.0), (-2.0, 0.004132, -0.2), (-2.0, -0.004132, -0.2), (-2.0, -0.004132, -1.0), (-2.0, -0.1612, -1.0), (-2.0, -0.1612, -0.2), (-2.0, -0.1694, -0.2), (-2.0, -0.1694, -1.0), (-2.0, -0.3264, -1.0), (-2.0, -0.3264, -0.2), (-2.0, -0.3347, -0.2), (-2.0, -0.3347, -1.0), (-2.0, -0.4917, -1.0), (-2.0, -0.4917, -0.2), (-2.0, -0.5, -0.2), (-2.0, -0.5, -1.0), (-2.0, -0.6653, -1.0), (-2.0, -0.657, -1.0), (-2.0, -0.6653, -0.2), (-2.0, -0.657, -0.2)], [], [(0, 1, 2, 3, 4, 5, 6, 7, 8, 9, 10, 11, 12, 13, 14, 15, 16, 17, 18, 19, 20, 21, 22, 23, 24, 25, 26, 27, 28, 29, 30, 31, 32, 33, 34, 35, 36, 37, 38, 39), (40, 0, 39, 41), (40, 42, 1, 0), (1, 42, 43, 2), (39, 38, 44, 45, 35, 34, 46, 47, 31, 30, 48, 49, 27, 26, 50, 51, 23, 22, 52, 53, 19, 18, 54, 55, 15, 14, 56, 57, 11, 10, 58, 59, 7, 6, 60, 61, 3, 2, 43, 41), (3, 62, 63, 4), (4, 63, 64, 5), (5, 64, 65, 6), (7, 66, 67, 8), (8, 67, 68, 9), (9, 68, 69, 10), (11, 70, 71, 12), (12, 71, 72, 13), (13, 72, 73, 14), (15, 74, 75, 16), (16, 75, 76, 17), (17, 76, 77, 18), (19, 78, 79, 20), (20, 79, 80, 21), (21, 80, 81, 22), (23, 82, 83, 24), (24, 83, 84, 25), (25, 84, 85, 26), (27, 86, 87, 28), (28, 87, 88, 29), (29, 88, 89, 30), (31, 90, 91, 32), (32, 91, 92, 33), (33, 92, 93, 34), (42, 40, 41, 43), (34, 31, 47, 46), (30, 27, 49, 48), (26, 23, 51, 50), (22, 19, 53, 52), (18, 15, 55, 54), (14, 11, 57, 56), (10, 7, 59, 58), (6, 3, 61, 60), (6, 65, 62, 3), (65, 64, 63, 62), (10, 69, 66, 7), (69, 68, 67, 66), (14, 73, 70, 11), (73, 72, 71, 70), (18, 77, 74, 15), (77, 76, 75, 74), (22, 81, 78, 19), (81, 80, 79, 78), (26, 85, 82, 23), (85, 84, 83, 82), (30, 89, 86, 27), (89, 88, 87, 86), (34, 93, 90, 31), (93, 92, 91, 90), (38, 35, 45, 44), (38, 94, 95, 35), (37, 96, 94, 38), (94, 96, 97, 95), (35, 95, 97, 36), (36, 97, 96, 37), (39, 0, 1, 2)])
_uv = me_flatwall_001.uv_layers.new(name='UVMap')
_uv.uv.foreach_set('vector', [0.0, 0.0, 1.0, 0.0, 1.0, 1.0, 0.8326, 1.0, 0.8326, 0.6, 0.8285, 0.6, 0.8285, 1.0, 0.75, 1.0, 0.8011, 0.6416, 0.7987, 0.6426, 0.7459, 1.0, 0.6674, 1.0, 0.7684, 0.6766, 0.7662, 0.6774, 0.6632, 1.0, 0.5847, 1.0, 0.732, 0.7046, 0.7297, 0.7052, 0.5806, 1.0, 0.5021, 1.0, 0.6913, 0.7268, 0.6889, 0.7271, 0.4979, 1.0, 0.4194, 1.0, 0.6459, 0.7439, 0.6433, 0.744, 0.4153, 1.0, 0.3368, 1.0, 0.5951, 0.7564, 0.5922, 0.7562, 0.3326, 1.0, 0.2541, 1.0, 0.537, 0.7639, 0.5337, 0.7634, 0.25, 1.0, 0.1715, 1.0, 0.4667, 0.7643, 0.4623, 0.7633, 0.1674, 1.0, 0.0, 1.0, 0.0, 0.0, 1.0, 0.0, 1.0, 1.0, 0.0, 1.0, 0.0, 0.0, 1.0, 0.0, 1.0, 1.0, 0.0, 1.0, 0.0, 0.0, 1.0, 0.0, 1.0, 1.0, 0.0, 1.0, 0.0, 0.0, 0.1674, 0.0, 0.4825, 0.3094, 0.4868, 0.3084, 0.1715, 0.0, 0.25, 0.0, 0.551, 0.311, 0.5542, 0.3107, 0.2541, 0.0, 0.3326, 0.0, 0.6062, 0.3212, 0.6089, 0.3212, 0.3368, 0.0, 0.4153, 0.0, 0.6539, 0.3371, 0.6564, 0.3374, 0.4194, 0.0, 0.4979, 0.0, 0.6963, 0.3581, 0.6985, 0.3587, 0.5021, 0.0, 0.5806, 0.0, 0.7342, 0.3844, 0.7363, 0.3852, 0.5847, 0.0, 0.6632, 0.0, 0.7683, 0.4166, 0.7704, 0.4176, 0.6674, 0.0, 0.7459, 0.0, 0.7992, 0.4551, 0.8016, 0.4562, 0.75, 0.0, 0.8285, 0.0, 0.8285, 0.5, 0.8326, 0.5, 0.8326, 0.0, 1.0, 0.0, 1.0, 1.0, 0.0, 1.0, 0.0, 0.0, 0.0, 0.0, 0.0, 0.0, 0.0, 0.0, 0.0, 0.0, 0.0, 0.0, 0.0, 0.0, 0.0, 0.0, 0.0, 0.0, 0.0, 0.0, 0.0, 0.0, 0.0, 0.0, 0.0, 0.0, 0.0, 0.0, 0.0, 0.0, 0.0, 0.0, 0.0, 0.0, 0.0, 0.0, 0.0, 0.0, 0.0, 0.0, 0.0, 0.0, 0.0, 0.0, 0.0, 0.0, 0.0, 0.0, 0.0, 0.0, 0.0, 0.0, 0.0, 0.0, 0.0, 0.0, 0.0, 0.0, 0.0, 0.0, 0.0, 0.0, 0.0, 0.0, 0.0, 0.0, 0.0, 0.0, 0.0, 0.0, 0.0, 0.0, 0.0, 0.0, 0.0, 0.0, 0.0, 0.0, 0.0, 0.0, 0.0, 0.0, 0.0, 0.0, 0.0, 0.0, 0.0, 0.0, 0.0, 0.0, 0.0, 0.0, 0.0, 0.0, 0.0, 0.0, 0.0, 0.0, 0.0, 0.0, 0.0, 0.0, 0.0, 0.0, 0.0, 0.0, 0.0, 0.0, 0.0, 0.0, 0.0, 0.0, 0.0, 0.0, 0.0, 0.0, 0.0, 0.0, 0.0, 0.0, 0.0, 0.0, 0.0, 0.0, 0.0, 0.0, 0.0, 0.0, 0.0, 0.0, 0.0, 0.0, 0.0, 0.0, 0.0, 0.0, 0.0, 0.0, 0.0, 0.0, 0.0, 0.0, 0.0, 0.0, 0.0, 0.0, 0.0, 0.0, 0.0, 0.0, 0.0, 0.0, 0.0, 0.0, 0.0, 0.0, 0.0, 0.0, 0.0, 0.0, 0.0, 0.0, 0.0, 0.0, 0.0, 0.0, 0.0, 0.0, 0.0, 0.0, 0.0, 0.0, 0.0, 0.0, 0.0, 0.0, 0.0, 0.0, 0.0, 0.0, 0.0, 0.0, 0.0, 0.0, 0.0, 0.0, 0.0, 0.0, 0.0, 0.0, 0.0, 0.0, 0.0, 0.0, 1.0, 0.0, 1.0, 1.0, 0.0, 1.0, 0.25, 0.0, 0.2541, 0.0, 0.5542, 0.3107, 0.551, 0.311, 0.3326, 0.0, 0.3368, 0.0, 0.6089, 0.3212, 0.6062, 0.3212, 0.4153, 0.0, 0.4194, 0.0, 0.6564, 0.3374, 0.6539, 0.3371, 0.4979, 0.0, 0.5021, 0.0, 0.6985, 0.3587, 0.6963, 0.3581, 0.5806, 0.0, 0.5847, 0.0, 0.7363, 0.3852, 0.7342, 0.3844, 0.6632, 0.0, 0.6674, 0.0, 0.7704, 0.4176, 0.7683, 0.4166, 0.7459, 0.0, 0.75, 0.0, 0.8016, 0.4562, 0.7992, 0.4551, 0.8285, 0.0, 0.8326, 0.0, 0.8326, 0.5, 0.8285, 0.5, 0.0, 0.0, 0.0, 0.0, 0.0, 0.0, 0.0, 0.0, 0.0, 0.0, 0.0, 0.0, 0.0, 0.0, 0.0, 0.0, 0.0, 0.0, 0.0, 0.0, 0.0, 0.0, 0.0, 0.0, 0.0, 0.0, 0.0, 0.0, 0.0, 0.0, 0.0, 0.0, 0.0, 0.0, 0.0, 0.0, 0.0, 0.0, 0.0, 0.0, 0.0, 0.0, 0.0, 0.0, 0.0, 0.0, 0.0, 0.0, 0.0, 0.0, 0.0, 0.0, 0.0, 0.0, 0.0, 0.0, 0.0, 0.0, 0.0, 0.0, 0.0, 0.0, 0.0, 0.0, 0.0, 0.0, 0.0, 0.0, 0.0, 0.0, 0.0, 0.0, 0.0, 0.0, 0.0, 0.0, 0.0, 0.0, 0.0, 0.0, 0.0, 0.0, 0.0, 0.0, 0.0, 0.0, 0.0, 0.0, 0.0, 0.0, 0.0, 0.0, 0.0, 0.0, 0.0, 0.0, 0.0, 0.0, 0.0, 0.0, 0.0, 0.0, 0.0, 0.0, 0.0, 0.0, 0.0, 0.0, 0.0, 0.0, 0.0, 0.0, 0.0, 0.0, 0.0, 0.0, 0.0, 0.0, 0.0, 0.0, 0.0, 0.0, 0.0, 0.0, 0.0, 0.0, 0.0, 0.0, 0.1674, 0.0, 0.1715, 0.0, 0.4868, 0.3084, 0.4825, 0.3094, 0.0, 0.0, 0.0, 0.0, 0.0, 0.0, 0.0, 0.0, 0.0, 0.0, 0.0, 0.0, 0.0, 0.0, 0.0, 0.0, 0.0, 0.0, 0.0, 0.0, 0.0, 0.0, 0.0, 0.0, 0.0, 0.0, 0.0, 0.0, 0.0, 0.0, 0.0, 0.0, 0.0, 0.0, 0.0, 0.0, 0.0, 0.0, 0.0, 0.0, 1.0, 0.0, 1.0, 1.0, 0.0, 1.0, 0.0, 0.0])
me_flatwall_001.materials.append(mat_material_001)
me_flatwall_001.use_remesh_preserve_volume = False
me_flatwall_001.use_remesh_preserve_attributes = False
me_flatwall_001.use_mirror_vertex_groups = False
me_flatwall_001.update()

# ---- objects
ob_flat_wall = bpy.data.objects.new('Flat Wall', me_flatwall)
ob_ground = bpy.data.objects.new('Ground', me_ground)
ob_sun = bpy.data.objects.new('Sun', light_lamp)
ob_skybox = bpy.data.objects.new('SkyBox', me_cube_001)
ob_spot = bpy.data.objects.new('Spot', light_lamp_003)
ob_curvedwall = bpy.data.objects.new('CurvedWall', me_mesh)
ob_crenwall = bpy.data.objects.new('CrenWall', me_flatwall_001)

# ---- transforms, parenting, visibility, modifiers, constraints
ob_flat_wall.location = (25.0, 0.0, 5.0)
ob_flat_wall.scale = (1.0, 60.5, 5.0)
ob_flat_wall.lineart.crease_threshold = 0.0
ob_ground.location = (0.0, 0.0, 0.0)
ob_ground.scale = (60.65, 74.11, 1.0)
ob_ground.lineart.crease_threshold = 0.0
ob_sun.location = (56.59, -54.63, 48.08)
ob_sun.rotation_euler = (-0.04516, 0.2518, -0.2007)
ob_sun.lock_rotations_4d = False
ob_sun.empty_display_type = 'ARROWS'
ob_sun.lineart.crease_threshold = 0.0
ob_skybox.location = (-0.125, 0.0, -4.566)
ob_skybox.scale = (0.3555, 0.3555, 0.3555)
ob_skybox.lock_rotations_4d = False
ob_skybox.empty_display_type = 'ARROWS'
ob_skybox.color = (0.0, 0.0, 0.0, 1.0)
ob_skybox.show_axis = True
ob_skybox.lineart.crease_threshold = 0.0
ob_spot.location = (-82.07, 79.13, 41.65)
ob_spot.rotation_euler = (-0.1268, -1.178, -0.4673)
ob_spot.scale = (2.0, 2.0, 2.0)
ob_spot.lock_rotations_4d = False
ob_spot.empty_display_type = 'ARROWS'
ob_spot.lineart.crease_threshold = 0.0
ob_curvedwall.location = (-11.33, -26.57, -0.5605)
ob_curvedwall.scale = (4.354, 4.354, 4.354)
ob_curvedwall.lineart.crease_threshold = 0.0
ob_crenwall.location = (-40.0, 0.0, 5.0)
ob_crenwall.rotation_euler = (0.0, 0.0, 3.142)
ob_crenwall.scale = (1.0, 60.5, 5.0)
ob_crenwall.lineart.crease_threshold = 0.0

# ---- collection membership
col_collection_1.objects.link(ob_flat_wall)
col_collection_1.objects.link(ob_ground)
col_collection_1.objects.link(ob_sun)
col_collection_1.objects.link(ob_skybox)
col_collection_1.objects.link(ob_spot)
col_collection_1.objects.link(ob_curvedwall)
col_collection_1.objects.link(ob_crenwall)

# ---- scene / render settings (as saved in the file)
scene.frame_start = 1; scene.frame_end = 250; scene.frame_set(291)
scene.render.engine = 'BLENDER_EEVEE_NEXT'
scene.render.image_settings.file_format = 'JPEG'
scene.render.image_settings.color_mode = 'RGB'
scene.render.image_settings.compression = 90
scene.render.resolution_x = 800
scene.render.resolution_y = 600
scene.render.pixel_aspect_x = 100.0
scene.render.pixel_aspect_y = 100.0
scene.render.fps = 25
scene.render.dither_intensity = 0.0
scene.render.use_compositing = False
scene.render.use_sequencer = False
scene.render.bake_margin = 2
scene.render.bake_bias = 0.0
scene.render.use_stamp_time = False
scene.render.use_stamp_date = False
scene.render.use_stamp_frame = False
scene.render.use_stamp_camera = False
scene.render.use_stamp_scene = False
scene.render.use_stamp_filename = False
scene.render.use_stamp_render_time = False
scene.render.stamp_font_size = 0
scene.cycles.use_denoising = False
scene.cycles.samples = 10
scene.cycles.sampling_pattern = 'TABULATED_SOBOL'
scene.cycles.light_sampling_threshold = 0.0
scene.cycles.use_adaptive_sampling = False
scene.cycles.use_light_tree = False
scene.cycles.blur_glossy = 0.0
scene.cycles.volume_bounces = 1
scene.cycles.pixel_filter_type = 'GAUSSIAN'
scene.cycles.sample_clamp_indirect = 0.0
scene.view_settings.view_transform = 'Raw'
bpy.context.view_layer.update()

# ---- added for rendering (the .blend has no active camera): camera
cam_auto = bpy.data.cameras.new('AutoCamera')
cam_auto.lens = 50.0
cam_auto.sensor_width = 36.0
cam_auto.clip_end = 4329.03
ob_auto_camera = bpy.data.objects.new('AutoCamera', cam_auto)
scene.collection.objects.link(ob_auto_camera)
ob_auto_camera.location = (246.544, -296.003, 237.548)
ob_auto_camera.rotation_euler = (1.09748, -7.21219e-08, 0.694738)
scene.camera = ob_auto_camera
bpy.context.view_layer.update()
